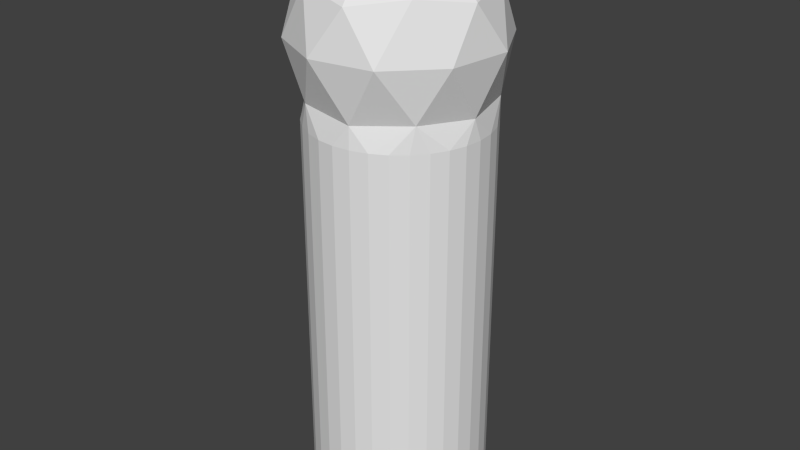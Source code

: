 # Source: guest.blend  (saved by Blender 2.68.0; exported with 4.5.12 LTS)
import bpy
from mathutils import Matrix  # noqa: F401  (used for matrix-valued properties, if any)

bpy.ops.wm.read_factory_settings(use_empty=True)
scene = bpy.context.scene
scene.name = 'Scene'

# ---- collections
col_collection_1 = bpy.data.collections.new('Collection 1'); scene.collection.children.link(col_collection_1)

# ---- materials (node trees are filled in below, after node groups)
mat_guest = bpy.data.materials.new('guest')
mat_guest.alpha_threshold = 0.0
mat_guest.use_transparent_shadow = False
mat_guest.roughness = 0.5
mat_guest.line_color = (0.0, 0.0, 0.0, 1.0)

# ---- material node trees

# ---- world
world_world = bpy.data.worlds.new('World'); scene.world = world_world
world_world.color = (0.05088, 0.05088, 0.05088)
world_world.use_sun_shadow = False
world_world.sun_shadow_jitter_overblur = 0.0
world_world.cycles.sampling_method = 'MANUAL'
world_world.cycles.sample_map_resolution = 256

# ---- meshes
me_guest = bpy.data.meshes.new('guest')
me_guest.from_pydata([(0.0, 1.0, -1.0), (0.0, 1.0, 3.461), (0.1951, 0.9808, -1.0), (0.1951, 0.9808, 3.461), (0.3827, 0.9239, -1.0), (0.3827, 0.9239, 3.461), (0.5556, 0.8315, -1.0), (0.5556, 0.8315, 3.461), (0.7071, 0.7071, -1.0), (0.7071, 0.7071, 3.461), (0.8315, 0.5556, -1.0), (0.8315, 0.5556, 3.461), (0.9239, 0.3827, -1.0), (0.9239, 0.3827, 3.461), (0.9808, 0.1951, -1.0), (0.9808, 0.1951, 3.461), (1.0, 7.55e-08, -1.0), (1.0, 7.55e-08, 3.461), (0.9808, -0.1951, -1.0), (0.9808, -0.1951, 3.461), (0.9239, -0.3827, -1.0), (0.9239, -0.3827, 3.461), (0.8315, -0.5556, -1.0), (0.8315, -0.5556, 3.461), (0.7071, -0.7071, -1.0), (0.7071, -0.7071, 3.461), (0.5556, -0.8315, -1.0), (0.5556, -0.8315, 3.461), (0.3827, -0.9239, -1.0), (0.3827, -0.9239, 3.461), (0.1951, -0.9808, -1.0), (0.1951, -0.9808, 3.461), (-3.258e-07, -1.0, -1.0), (-3.258e-07, -1.0, 3.461), (-0.1951, -0.9808, -1.0), (-0.1951, -0.9808, 3.461), (-0.3827, -0.9239, -1.0), (-0.3827, -0.9239, 3.461), (-0.5556, -0.8315, -1.0), (-0.5556, -0.8315, 3.461), (-0.7071, -0.7071, -1.0), (-0.7071, -0.7071, 3.461), (-0.8315, -0.5556, -1.0), (-0.8315, -0.5556, 3.461), (-0.9239, -0.3827, -1.0), (-0.9239, -0.3827, 3.461), (-0.9808, -0.1951, -1.0), (-0.9808, -0.1951, 3.461), (-1.0, 9.656e-07, -1.0), (-1.0, 9.656e-07, 3.461), (-0.9808, 0.1951, -1.0), (-0.9808, 0.1951, 3.461), (-0.9239, 0.3827, -1.0), (-0.9239, 0.3827, 3.461), (-0.8315, 0.5556, -1.0), (-0.8315, 0.5556, 3.461), (-0.7071, 0.7071, -1.0), (-0.7071, 0.7071, 3.461), (-0.5556, 0.8315, -1.0), (-0.5556, 0.8315, 3.461), (-0.3827, 0.9239, -1.0), (-0.3827, 0.9239, 3.461), (-0.1951, 0.9808, -1.0), (-0.1951, 0.9808, 3.461), (0.7388, -0.6587, 3.742), (-0.4493, -0.8826, 3.742), (-0.9882, 0.1661, 3.742), (-0.1854, 0.9852, 3.742), (0.8595, 0.5136, 3.742), (0.1795, -1.008, 4.829), (-0.9036, -0.4823, 4.829), (-0.7379, 0.7103, 4.829), (0.4475, 0.9213, 4.829), (1.014, -0.1409, 4.829), (-1.05e-07, 1.718e-07, 5.462), (0.181, -0.9605, 3.697), (0.4005, 0.8912, 3.697), (0.9776, -0.06701, 3.697), (-0.8827, -0.417, 3.697), (-0.6977, 0.6845, 3.697), (1.127, 0.2007, 4.316), (1.03, -0.5003, 4.316), (0.5392, -1.01, 4.316), (-0.1575, -1.134, 4.316), (-0.7941, -0.825, 4.316), (-1.127, -0.2007, 4.316), (-1.03, 0.5003, 4.316), (-0.5392, 1.01, 4.316), (0.1575, 1.134, 4.316), (0.7941, 0.825, 4.316), (0.7018, -0.6755, 4.918), (-0.4256, -0.8762, 4.918), (-0.9648, 0.134, 4.918), (-0.1707, 0.959, 4.918), (0.8593, 0.4587, 4.918), (0.5963, -0.08282, 5.291), (0.1055, -0.5927, 5.291), (-0.5311, -0.2835, 5.291), (-0.4337, 0.4175, 5.291), (0.263, 0.5415, 5.291)], [], [(0, 1, 3, 2), (2, 3, 5, 4), (4, 5, 7, 6), (6, 7, 9, 8), (8, 9, 11, 10), (10, 11, 13, 12), (12, 13, 15, 14), (14, 15, 17, 16), (16, 17, 19, 18), (18, 19, 21, 20), (20, 21, 23, 22), (22, 23, 25, 24), (24, 25, 27, 26), (26, 27, 29, 28), (28, 29, 31, 30), (30, 31, 33, 32), (32, 33, 35, 34), (34, 35, 37, 36), (36, 37, 39, 38), (38, 39, 41, 40), (40, 41, 43, 42), (42, 43, 45, 44), (44, 45, 47, 46), (46, 47, 49, 48), (48, 49, 51, 50), (50, 51, 53, 52), (52, 53, 55, 54), (54, 55, 57, 56), (56, 57, 59, 58), (58, 59, 61, 60), (1, 63, 67), (62, 63, 1, 0), (60, 61, 63, 62), (0, 2, 4, 6, 8, 10, 12, 14, 16, 18, 20, 22, 24, 26, 28, 30, 32, 34, 36, 38, 40, 42, 44, 46, 48, 50, 52, 54, 56, 58, 60, 62), (59, 57, 79), (57, 55, 79), (64, 77, 81), (65, 75, 83), (66, 78, 85), (67, 79, 87), (64, 81, 82), (65, 83, 84), (66, 85, 86), (67, 87, 88), (68, 89, 80), (69, 90, 96), (70, 91, 97), (71, 92, 98), (72, 93, 99), (73, 94, 95), (76, 67, 88), (19, 17, 77), (15, 13, 68, 77), (37, 35, 65), (5, 3, 76), (13, 11, 68), (9, 7, 76, 68), (31, 29, 75), (49, 47, 78, 66), (17, 15, 77), (33, 31, 75), (81, 80, 73), (81, 77, 80), (77, 68, 80), (83, 82, 69), (83, 75, 82), (75, 64, 82), (85, 84, 70), (85, 78, 84), (78, 65, 84), (87, 86, 71), (87, 79, 86), (79, 66, 86), (89, 88, 72), (3, 1, 67, 76), (63, 61, 67), (82, 90, 69), (82, 81, 90), (81, 73, 90), (84, 91, 70), (84, 83, 91), (83, 69, 91), (86, 92, 71), (86, 85, 92), (85, 70, 92), (88, 93, 72), (88, 87, 93), (87, 71, 93), (80, 94, 73), (80, 89, 94), (89, 72, 94), (96, 95, 74), (96, 90, 95), (90, 73, 95), (97, 96, 74), (97, 91, 96), (91, 69, 96), (98, 97, 74), (98, 92, 97), (92, 70, 97), (99, 98, 74), (99, 93, 98), (93, 71, 98), (95, 99, 74), (95, 94, 99), (94, 72, 99), (27, 25, 64), (7, 5, 76), (41, 39, 65), (11, 9, 68), (25, 23, 64), (89, 76, 88), (43, 41, 65, 78), (21, 19, 77, 64), (61, 59, 79, 67), (68, 76, 89), (45, 43, 78), (47, 45, 78), (23, 21, 64), (29, 27, 64, 75), (55, 53, 66, 79), (51, 49, 66), (35, 33, 75, 65), (53, 51, 66), (39, 37, 65)])
_uv = me_guest.uv_layers.new(name='UVMap')
_uv.uv.foreach_set('vector', [0.4347, 0.002501, 0.4205, 0.5838, 0.3953, 0.5831, 0.4095, 0.001815, 0.4095, 0.001815, 0.3953, 0.5831, 0.3697, 0.5825, 0.384, 0.001201, 0.384, 0.001201, 0.3697, 0.5825, 0.3448, 0.582, 0.3591, 0.0006808, 0.3591, 0.0006808, 0.3448, 0.582, 0.3215, 0.5816, 0.3358, 0.0002753, 0.3358, 0.0002753, 0.3215, 0.5816, 0.3007, 0.5813, 0.315, 0.0, 0.1849, 0.002826, 0.2114, 0.5784, 0.1933, 0.5768, 0.1668, 0.001204, 0.1668, 0.001204, 0.1933, 0.5768, 0.172, 0.5759, 0.1455, 0.0002497, 0.1455, 0.0002497, 0.172, 0.5759, 0.1484, 0.5756, 0.1219, 0.0, 0.1219, 0.0, 0.1484, 0.5756, 0.1234, 0.5761, 0.09687, 0.0004644, 0.09687, 0.0004644, 0.1234, 0.5761, 0.09785, 0.5772, 0.07135, 0.001625, 0.07135, 0.001625, 0.09785, 0.5772, 0.07283, 0.5791, 0.04632, 0.003438, 0.04632, 0.003438, 0.07283, 0.5791, 0.04926, 0.5815, 0.02275, 0.005832, 0.02275, 0.005832, 0.04926, 0.5815, 0.02806, 0.5843, 0.001552, 0.008717, 0.7633, 0.8203, 0.758, 0.2395, 0.7765, 0.2402, 0.7819, 0.821, 0.7819, 0.821, 0.7765, 0.2402, 0.7981, 0.2407, 0.8035, 0.8215, 0.8035, 0.8215, 0.7981, 0.2407, 0.822, 0.2409, 0.8274, 0.8217, 0.8274, 0.8217, 0.822, 0.2409, 0.8472, 0.2409, 0.8525, 0.8217, 0.8525, 0.8217, 0.8472, 0.2409, 0.8727, 0.2407, 0.8781, 0.8215, 0.8781, 0.8215, 0.8727, 0.2407, 0.8977, 0.2401, 0.903, 0.8209, 0.903, 0.8209, 0.8977, 0.2401, 0.921, 0.2394, 0.9263, 0.8202, 0.9263, 0.8202, 0.921, 0.2394, 0.9419, 0.2385, 0.9472, 0.8193, 0.7086, 0.00146, 0.7068, 0.5827, 0.6863, 0.5821, 0.6881, 0.0008661, 0.6881, 0.0008661, 0.6863, 0.5821, 0.6632, 0.5816, 0.665, 0.0004144, 0.665, 0.0004144, 0.6632, 0.5816, 0.6384, 0.5813, 0.6402, 0.000122, 0.6402, 0.000122, 0.6384, 0.5813, 0.6129, 0.5812, 0.6147, 0.0, 0.6147, 0.0, 0.6129, 0.5812, 0.5876, 0.5813, 0.5894, 5.321e-05, 0.5894, 5.321e-05, 0.5876, 0.5813, 0.5636, 0.5815, 0.5653, 0.0002796, 0.5653, 0.0002796, 0.5636, 0.5815, 0.5416, 0.5819, 0.5434, 0.0006703, 0.5434, 0.0006703, 0.5416, 0.5819, 0.5227, 0.5824, 0.5245, 0.001211, 0.4989, 0.004713, 0.4846, 0.586, 0.466, 0.5853, 0.4803, 0.003978, 0.4205, 0.5838, 0.4443, 0.5845, 0.4424, 0.6211, 0.4586, 0.003232, 0.4443, 0.5845, 0.4205, 0.5838, 0.4347, 0.002501, 0.4803, 0.003978, 0.466, 0.5853, 0.4443, 0.5845, 0.4586, 0.003232, 0.7553, 1.013, 0.7455, 0.9893, 0.7405, 0.9643, 0.7405, 0.9387, 0.7455, 0.9136, 0.7553, 0.89, 0.7695, 0.8688, 0.7876, 0.8507, 0.8088, 0.8365, 0.8324, 0.8267, 0.8575, 0.8217, 0.883, 0.8217, 0.9081, 0.8267, 0.9317, 0.8365, 0.953, 0.8507, 0.971, 0.8688, 0.9852, 0.89, 0.995, 0.9136, 1.0, 0.9387, 1.0, 0.9643, 0.995, 0.9893, 0.9852, 1.013, 0.971, 1.034, 0.953, 1.052, 0.9317, 1.066, 0.9081, 1.076, 0.883, 1.081, 0.8575, 1.081, 0.8324, 1.076, 0.8088, 1.066, 0.7876, 1.052, 0.7695, 1.034, 0.5227, 0.5824, 0.5416, 0.5819, 0.5443, 0.6127, 0.5416, 0.5819, 0.5636, 0.5815, 0.5443, 0.6127, 0.05816, 0.6171, 0.1406, 0.6065, 0.09226, 0.6857, 0.8822, 0.2039, 0.8003, 0.2099, 0.8362, 0.1306, 0.6167, 0.6178, 0.6899, 0.613, 0.6664, 0.6924, 0.4424, 0.6211, 0.4967, 0.6174, 0.4859, 0.6972, 0.05816, 0.6171, 0.09226, 0.6857, 0.01024, 0.6951, 0.8822, 0.2039, 0.8362, 0.1306, 0.9269, 0.1289, 0.6167, 0.6178, 0.6664, 0.6924, 0.5741, 0.6921, 0.4424, 0.6211, 0.4859, 0.6972, 0.4025, 0.6945, 0.2949, 0.6179, 0.3119, 0.6926, 0.2486, 0.6921, 0.7975, 0.06288, 0.7432, 0.04864, 0.8206, 0.0, 0.7043, 0.9036, 0.6709, 0.975, 0.6303, 0.9124, 0.6199, 0.7712, 0.6718, 0.8312, 0.5807, 0.8346, 0.3571, 0.7605, 0.4359, 0.7744, 0.3659, 0.8218, 0.1395, 0.7519, 0.209, 0.766, 0.1338, 0.8192, 0.3656, 0.6132, 0.4424, 0.6211, 0.4025, 0.6945, 0.1234, 0.5761, 0.1484, 0.5756, 0.1406, 0.6065, 0.172, 0.5759, 0.1933, 0.5768, 0.2089, 0.6142, 0.1406, 0.6065, 0.8727, 0.2407, 0.8472, 0.2409, 0.8822, 0.2039, 0.3697, 0.5825, 0.3953, 0.5831, 0.3656, 0.6132, 0.1933, 0.5768, 0.2114, 0.5784, 0.2089, 0.6142, 0.3215, 0.5816, 0.3448, 0.582, 0.3656, 0.6132, 0.2949, 0.6179, 0.7981, 0.2407, 0.7765, 0.2402, 0.8003, 0.2099, 0.6384, 0.5813, 0.6632, 0.5816, 0.6899, 0.613, 0.6167, 0.6178, 0.1484, 0.5756, 0.172, 0.5759, 0.1406, 0.6065, 0.822, 0.2409, 0.7981, 0.2407, 0.8003, 0.2099, 0.09226, 0.6857, 0.1833, 0.6835, 0.1395, 0.7519, 0.09226, 0.6857, 0.1406, 0.6065, 0.1833, 0.6835, 0.1406, 0.6065, 0.2089, 0.6142, 0.1833, 0.6835, 0.8362, 0.1306, 0.7528, 0.1294, 0.7975, 0.06288, 0.8362, 0.1306, 0.8003, 0.2099, 0.7528, 0.1294, 0.8003, 0.2099, 0.7405, 0.2017, 0.7528, 0.1294, 0.6664, 0.6924, 0.7405, 0.6945, 0.6982, 0.7604, 0.6664, 0.6924, 0.6899, 0.613, 0.7405, 0.6945, 0.9528, 0.2069, 0.8822, 0.2039, 0.9269, 0.1289, 0.499, 0.6937, 0.5741, 0.6921, 0.5413, 0.7599, 0.499, 0.6937, 0.5443, 0.6127, 0.5741, 0.6921, 0.5443, 0.6127, 0.6167, 0.6178, 0.5741, 0.6921, 0.3119, 0.6926, 0.4025, 0.6945, 0.3571, 0.7605, 0.3953, 0.5831, 0.4205, 0.5838, 0.4424, 0.6211, 0.3656, 0.6132, 0.4443, 0.5845, 0.466, 0.5853, 0.4424, 0.6211, 0.01024, 0.6951, 0.06166, 0.7696, 0.0, 0.7679, 0.01024, 0.6951, 0.09226, 0.6857, 0.06166, 0.7696, 0.09226, 0.6857, 0.1395, 0.7519, 0.06166, 0.7696, 0.9269, 0.1289, 0.878, 0.05065, 0.9518, 0.06, 0.9269, 0.1289, 0.8362, 0.1306, 0.878, 0.05065, 0.8362, 0.1306, 0.7975, 0.06288, 0.878, 0.05065, 0.5741, 0.6921, 0.6199, 0.7712, 0.5413, 0.7599, 0.5741, 0.6921, 0.6664, 0.6924, 0.6199, 0.7712, 0.6664, 0.6924, 0.6982, 0.7604, 0.6199, 0.7712, 0.4025, 0.6945, 0.4359, 0.7744, 0.3571, 0.7605, 0.4025, 0.6945, 0.4859, 0.6972, 0.4359, 0.7744, 0.4859, 0.6972, 0.499, 0.765, 0.4359, 0.7744, 0.1833, 0.6835, 0.209, 0.766, 0.1395, 0.7519, 0.1833, 0.6835, 0.2486, 0.6893, 0.209, 0.766, 0.3119, 0.6926, 0.3571, 0.7605, 0.2892, 0.7712, 0.5798, 0.9784, 0.499, 0.9413, 0.5493, 0.9093, 0.0518, 0.8286, 0.06166, 0.7696, 0.1338, 0.8192, 0.06166, 0.7696, 0.1395, 0.7519, 0.1338, 0.8192, 0.6303, 0.9124, 0.5798, 0.9784, 0.5493, 0.9093, 0.6303, 0.9124, 0.6709, 0.975, 0.5798, 0.9784, 0.878, 0.05065, 0.7975, 0.06288, 0.8206, 0.0, 0.5807, 0.8346, 0.6303, 0.9124, 0.5493, 0.9093, 0.5807, 0.8346, 0.6718, 0.8312, 0.6303, 0.9124, 0.6718, 0.8312, 0.7043, 0.9036, 0.6303, 0.9124, 0.4996, 0.8525, 0.5807, 0.8346, 0.5493, 0.9093, 0.4996, 0.8525, 0.5411, 0.7713, 0.5807, 0.8346, 0.5411, 0.7713, 0.6199, 0.7712, 0.5807, 0.8346, 0.499, 0.9413, 0.4996, 0.8525, 0.5493, 0.9093, 0.1338, 0.8192, 0.209, 0.766, 0.1991, 0.8251, 0.2892, 0.7712, 0.3571, 0.7605, 0.3659, 0.8218, 0.02806, 0.5843, 0.04926, 0.5815, 0.05816, 0.6171, 0.3448, 0.582, 0.3697, 0.5825, 0.3656, 0.6132, 0.921, 0.2394, 0.8977, 0.2401, 0.8822, 0.2039, 0.3007, 0.5813, 0.3215, 0.5816, 0.2949, 0.6179, 0.04926, 0.5815, 0.07283, 0.5791, 0.05816, 0.6171, 0.3119, 0.6926, 0.3656, 0.6132, 0.4025, 0.6945, 0.9419, 0.2385, 0.921, 0.2394, 0.8822, 0.2039, 0.9528, 0.2069, 0.09785, 0.5772, 0.1234, 0.5761, 0.1406, 0.6065, 0.05816, 0.6171, 0.466, 0.5853, 0.4846, 0.586, 0.4967, 0.6174, 0.4424, 0.6211, 0.2949, 0.6179, 0.3656, 0.6132, 0.3119, 0.6926, 0.6863, 0.5821, 0.7068, 0.5827, 0.6899, 0.613, 0.6632, 0.5816, 0.6863, 0.5821, 0.6899, 0.613, 0.07283, 0.5791, 0.09785, 0.5772, 0.05816, 0.6171, 0.7765, 0.2402, 0.758, 0.2395, 0.7405, 0.2017, 0.8003, 0.2099, 0.5636, 0.5815, 0.5876, 0.5813, 0.6167, 0.6178, 0.5443, 0.6127, 0.6129, 0.5812, 0.6384, 0.5813, 0.6167, 0.6178, 0.8472, 0.2409, 0.822, 0.2409, 0.8003, 0.2099, 0.8822, 0.2039, 0.5876, 0.5813, 0.6129, 0.5812, 0.6167, 0.6178, 0.8977, 0.2401, 0.8727, 0.2407, 0.8822, 0.2039])
me_guest.materials.append(mat_guest)
me_guest.use_remesh_preserve_volume = False
me_guest.use_remesh_preserve_attributes = False
me_guest.use_mirror_vertex_groups = False
me_guest.update()

# ---- objects
ob_guest = bpy.data.objects.new('guest', me_guest)

# ---- transforms, parenting, visibility, modifiers, constraints
ob_guest.location = (0.0, 0.0, 0.0)
ob_guest.scale = (0.1415, 0.1415, 0.1415)
ob_guest.lineart.crease_threshold = 0.0

# ---- collection membership
col_collection_1.objects.link(ob_guest)

# ---- scene / render settings (as saved in the file)
scene.frame_start = 1; scene.frame_end = 250; scene.frame_set(1)
scene.render.engine = 'BLENDER_EEVEE_NEXT'
scene.render.image_settings.color_mode = 'RGB'
scene.render.image_settings.compression = 90
scene.render.resolution_percentage = 50
scene.render.dither_intensity = 0.0
scene.cycles.use_denoising = False
scene.cycles.samples = 10
scene.cycles.sampling_pattern = 'TABULATED_SOBOL'
scene.cycles.light_sampling_threshold = 0.0
scene.cycles.use_adaptive_sampling = False
scene.cycles.use_light_tree = False
scene.cycles.blur_glossy = 0.0
scene.cycles.volume_bounces = 1
scene.cycles.pixel_filter_type = 'GAUSSIAN'
scene.cycles.sample_clamp_indirect = 0.0
scene.view_settings.view_transform = 'Standard'
bpy.context.view_layer.update()

# ---- added for rendering (the .blend has no active camera and no usable light): camera, sun
cam_auto = bpy.data.cameras.new('AutoCamera')
cam_auto.lens = 50.0
cam_auto.sensor_width = 36.0
cam_auto.clip_end = 1000.0
ob_auto_camera = bpy.data.objects.new('AutoCamera', cam_auto)
scene.collection.objects.link(ob_auto_camera)
ob_auto_camera.location = (0.943769, -1.13252, 1.07063)
ob_auto_camera.rotation_euler = (1.09748, -7.21219e-08, 0.694738)
scene.camera = ob_auto_camera
light_auto_sun = bpy.data.lights.new('AutoSun', 'SUN')
light_auto_sun.energy = 3.0
light_auto_sun.angle = 0.0523599
ob_auto_sun = bpy.data.objects.new('AutoSun', light_auto_sun)
scene.collection.objects.link(ob_auto_sun)
ob_auto_sun.rotation_euler = (0.872665, 0.174533, 0.523599)
bpy.context.view_layer.update()
